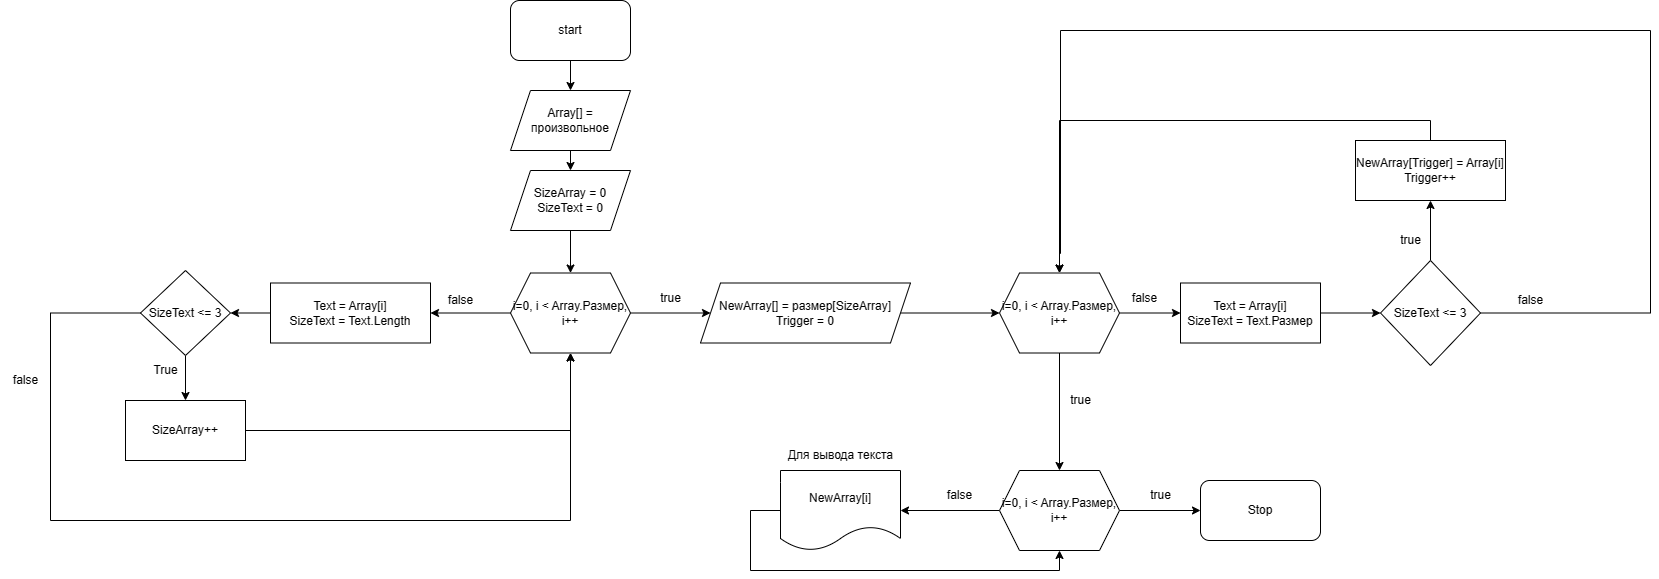

The diagram above was exported from draw.io. Its source (the exported page's mxGraphModel, read from the mxfile embedded in the PNG):
<mxGraphModel dx="2261" dy="788" grid="1" gridSize="10" guides="1" tooltips="1" connect="1" arrows="1" fold="1" page="1" pageScale="1" pageWidth="827" pageHeight="1169" math="0" shadow="0">
  <root>
    <mxCell id="0" />
    <mxCell id="1" parent="0" />
    <mxCell id="FLDKpPyozc1GxVkxXUwD-9" style="edgeStyle=orthogonalEdgeStyle;rounded=0;orthogonalLoop=1;jettySize=auto;html=1;exitX=0.5;exitY=1;exitDx=0;exitDy=0;entryX=0.5;entryY=0;entryDx=0;entryDy=0;" parent="1" source="FLDKpPyozc1GxVkxXUwD-1" target="FLDKpPyozc1GxVkxXUwD-8" edge="1">
      <mxGeometry relative="1" as="geometry" />
    </mxCell>
    <mxCell id="FLDKpPyozc1GxVkxXUwD-1" value="start" style="rounded=1;whiteSpace=wrap;html=1;" parent="1" vertex="1">
      <mxGeometry x="-60" y="240" width="120" height="60" as="geometry" />
    </mxCell>
    <mxCell id="Qbn37SCC50hMd_yPh4w7-35" style="edgeStyle=orthogonalEdgeStyle;rounded=0;orthogonalLoop=1;jettySize=auto;html=1;exitX=0.5;exitY=1;exitDx=0;exitDy=0;entryX=0.5;entryY=0;entryDx=0;entryDy=0;" edge="1" parent="1" source="FLDKpPyozc1GxVkxXUwD-2" target="Qbn37SCC50hMd_yPh4w7-14">
      <mxGeometry relative="1" as="geometry" />
    </mxCell>
    <mxCell id="FLDKpPyozc1GxVkxXUwD-2" value="SizeArray = 0&lt;br&gt;SizeText = 0" style="shape=parallelogram;perimeter=parallelogramPerimeter;whiteSpace=wrap;html=1;fixedSize=1;" parent="1" vertex="1">
      <mxGeometry x="-60" y="410" width="120" height="60" as="geometry" />
    </mxCell>
    <mxCell id="FLDKpPyozc1GxVkxXUwD-10" style="edgeStyle=orthogonalEdgeStyle;rounded=0;orthogonalLoop=1;jettySize=auto;html=1;exitX=0.5;exitY=1;exitDx=0;exitDy=0;entryX=0.5;entryY=0;entryDx=0;entryDy=0;" parent="1" source="FLDKpPyozc1GxVkxXUwD-8" target="FLDKpPyozc1GxVkxXUwD-2" edge="1">
      <mxGeometry relative="1" as="geometry" />
    </mxCell>
    <mxCell id="FLDKpPyozc1GxVkxXUwD-8" value="Array[] = произвольное" style="shape=parallelogram;perimeter=parallelogramPerimeter;whiteSpace=wrap;html=1;fixedSize=1;" parent="1" vertex="1">
      <mxGeometry x="-60" y="330" width="120" height="60" as="geometry" />
    </mxCell>
    <mxCell id="FLDKpPyozc1GxVkxXUwD-17" style="edgeStyle=orthogonalEdgeStyle;rounded=0;orthogonalLoop=1;jettySize=auto;html=1;exitX=0.5;exitY=1;exitDx=0;exitDy=0;entryX=0.5;entryY=0;entryDx=0;entryDy=0;" parent="1" source="FLDKpPyozc1GxVkxXUwD-14" target="FLDKpPyozc1GxVkxXUwD-16" edge="1">
      <mxGeometry relative="1" as="geometry" />
    </mxCell>
    <mxCell id="Qbn37SCC50hMd_yPh4w7-23" style="edgeStyle=orthogonalEdgeStyle;rounded=0;orthogonalLoop=1;jettySize=auto;html=1;exitX=0;exitY=0.5;exitDx=0;exitDy=0;entryX=0.5;entryY=1;entryDx=0;entryDy=0;" edge="1" parent="1" source="FLDKpPyozc1GxVkxXUwD-14" target="Qbn37SCC50hMd_yPh4w7-14">
      <mxGeometry relative="1" as="geometry">
        <mxPoint x="-530" y="810" as="targetPoint" />
        <Array as="points">
          <mxPoint x="-520" y="553" />
          <mxPoint x="-520" y="760" />
          <mxPoint y="760" />
        </Array>
      </mxGeometry>
    </mxCell>
    <mxCell id="FLDKpPyozc1GxVkxXUwD-14" value="SizeText &amp;lt;= 3" style="rhombus;whiteSpace=wrap;html=1;" parent="1" vertex="1">
      <mxGeometry x="-430" y="510" width="90" height="85" as="geometry" />
    </mxCell>
    <mxCell id="Qbn37SCC50hMd_yPh4w7-24" style="edgeStyle=orthogonalEdgeStyle;rounded=0;orthogonalLoop=1;jettySize=auto;html=1;entryX=0.5;entryY=1;entryDx=0;entryDy=0;" edge="1" parent="1" source="FLDKpPyozc1GxVkxXUwD-16" target="Qbn37SCC50hMd_yPh4w7-14">
      <mxGeometry relative="1" as="geometry" />
    </mxCell>
    <mxCell id="FLDKpPyozc1GxVkxXUwD-16" value="SizeArray++" style="rounded=0;whiteSpace=wrap;html=1;" parent="1" vertex="1">
      <mxGeometry x="-445" y="640" width="120" height="60" as="geometry" />
    </mxCell>
    <mxCell id="Qbn37SCC50hMd_yPh4w7-36" style="edgeStyle=orthogonalEdgeStyle;rounded=0;orthogonalLoop=1;jettySize=auto;html=1;exitX=1;exitY=0.5;exitDx=0;exitDy=0;" edge="1" parent="1" source="FLDKpPyozc1GxVkxXUwD-28" target="Qbn37SCC50hMd_yPh4w7-25">
      <mxGeometry relative="1" as="geometry" />
    </mxCell>
    <mxCell id="FLDKpPyozc1GxVkxXUwD-28" value="NewArray[] = размер[SizeArray]&lt;br&gt;Trigger = 0" style="shape=parallelogram;perimeter=parallelogramPerimeter;whiteSpace=wrap;html=1;fixedSize=1;" parent="1" vertex="1">
      <mxGeometry x="130" y="522.5" width="210" height="60" as="geometry" />
    </mxCell>
    <mxCell id="FLDKpPyozc1GxVkxXUwD-44" style="edgeStyle=orthogonalEdgeStyle;rounded=0;orthogonalLoop=1;jettySize=auto;html=1;exitX=1;exitY=0.5;exitDx=0;exitDy=0;" parent="1" source="FLDKpPyozc1GxVkxXUwD-41" target="FLDKpPyozc1GxVkxXUwD-43" edge="1">
      <mxGeometry relative="1" as="geometry" />
    </mxCell>
    <mxCell id="FLDKpPyozc1GxVkxXUwD-41" value="Text = Array[i]&lt;br&gt;SizeText = Text.Размер" style="rounded=0;whiteSpace=wrap;html=1;" parent="1" vertex="1">
      <mxGeometry x="610" y="522.5" width="140" height="60" as="geometry" />
    </mxCell>
    <mxCell id="FLDKpPyozc1GxVkxXUwD-46" style="edgeStyle=orthogonalEdgeStyle;rounded=0;orthogonalLoop=1;jettySize=auto;html=1;exitX=0.5;exitY=0;exitDx=0;exitDy=0;entryX=0.5;entryY=1;entryDx=0;entryDy=0;" parent="1" source="FLDKpPyozc1GxVkxXUwD-43" target="FLDKpPyozc1GxVkxXUwD-45" edge="1">
      <mxGeometry relative="1" as="geometry" />
    </mxCell>
    <mxCell id="Qbn37SCC50hMd_yPh4w7-44" style="edgeStyle=orthogonalEdgeStyle;rounded=0;orthogonalLoop=1;jettySize=auto;html=1;exitX=1;exitY=0.5;exitDx=0;exitDy=0;entryX=0.5;entryY=0;entryDx=0;entryDy=0;" edge="1" parent="1" source="FLDKpPyozc1GxVkxXUwD-43" target="Qbn37SCC50hMd_yPh4w7-25">
      <mxGeometry relative="1" as="geometry">
        <Array as="points">
          <mxPoint x="1080" y="553" />
          <mxPoint x="1080" y="270" />
          <mxPoint x="490" y="270" />
          <mxPoint x="490" y="493" />
          <mxPoint x="489" y="493" />
        </Array>
      </mxGeometry>
    </mxCell>
    <mxCell id="FLDKpPyozc1GxVkxXUwD-43" value="SizeText &amp;lt;= 3" style="rhombus;whiteSpace=wrap;html=1;" parent="1" vertex="1">
      <mxGeometry x="810" y="500" width="100" height="105" as="geometry" />
    </mxCell>
    <mxCell id="Qbn37SCC50hMd_yPh4w7-45" style="edgeStyle=orthogonalEdgeStyle;rounded=0;orthogonalLoop=1;jettySize=auto;html=1;exitX=0.5;exitY=0;exitDx=0;exitDy=0;entryX=0.5;entryY=0;entryDx=0;entryDy=0;" edge="1" parent="1" source="FLDKpPyozc1GxVkxXUwD-45" target="Qbn37SCC50hMd_yPh4w7-25">
      <mxGeometry relative="1" as="geometry" />
    </mxCell>
    <mxCell id="FLDKpPyozc1GxVkxXUwD-45" value="NewArray[Trigger] = Array[i]&lt;br&gt;Trigger++" style="rounded=0;whiteSpace=wrap;html=1;" parent="1" vertex="1">
      <mxGeometry x="785" y="380" width="150" height="60" as="geometry" />
    </mxCell>
    <mxCell id="Qbn37SCC50hMd_yPh4w7-50" style="edgeStyle=orthogonalEdgeStyle;rounded=0;orthogonalLoop=1;jettySize=auto;html=1;exitX=0;exitY=0.5;exitDx=0;exitDy=0;entryX=0.5;entryY=1;entryDx=0;entryDy=0;" edge="1" parent="1" source="FLDKpPyozc1GxVkxXUwD-56" target="Qbn37SCC50hMd_yPh4w7-48">
      <mxGeometry relative="1" as="geometry">
        <Array as="points">
          <mxPoint x="180" y="750" />
          <mxPoint x="180" y="810" />
          <mxPoint x="489" y="810" />
        </Array>
      </mxGeometry>
    </mxCell>
    <mxCell id="FLDKpPyozc1GxVkxXUwD-56" value="NewArray[i]" style="shape=document;whiteSpace=wrap;html=1;boundedLbl=1;" parent="1" vertex="1">
      <mxGeometry x="210" y="710" width="120" height="80" as="geometry" />
    </mxCell>
    <mxCell id="Qbn37SCC50hMd_yPh4w7-11" value="false" style="text;html=1;align=center;verticalAlign=middle;resizable=0;points=[];autosize=1;strokeColor=none;fillColor=none;" vertex="1" parent="1">
      <mxGeometry x="-135" y="525" width="50" height="30" as="geometry" />
    </mxCell>
    <mxCell id="Qbn37SCC50hMd_yPh4w7-17" style="edgeStyle=orthogonalEdgeStyle;rounded=0;orthogonalLoop=1;jettySize=auto;html=1;exitX=1;exitY=0.5;exitDx=0;exitDy=0;entryX=0;entryY=0.5;entryDx=0;entryDy=0;" edge="1" parent="1" source="Qbn37SCC50hMd_yPh4w7-14" target="FLDKpPyozc1GxVkxXUwD-28">
      <mxGeometry relative="1" as="geometry" />
    </mxCell>
    <mxCell id="Qbn37SCC50hMd_yPh4w7-30" style="edgeStyle=orthogonalEdgeStyle;rounded=0;orthogonalLoop=1;jettySize=auto;html=1;exitX=0;exitY=0.5;exitDx=0;exitDy=0;" edge="1" parent="1" source="Qbn37SCC50hMd_yPh4w7-14" target="Qbn37SCC50hMd_yPh4w7-28">
      <mxGeometry relative="1" as="geometry" />
    </mxCell>
    <mxCell id="Qbn37SCC50hMd_yPh4w7-14" value="i=0, i &amp;lt; Array.Размер, i++" style="shape=hexagon;perimeter=hexagonPerimeter2;whiteSpace=wrap;html=1;fixedSize=1;" vertex="1" parent="1">
      <mxGeometry x="-60" y="512.5" width="120" height="80" as="geometry" />
    </mxCell>
    <mxCell id="Qbn37SCC50hMd_yPh4w7-37" style="edgeStyle=orthogonalEdgeStyle;rounded=0;orthogonalLoop=1;jettySize=auto;html=1;exitX=1;exitY=0.5;exitDx=0;exitDy=0;" edge="1" parent="1" source="Qbn37SCC50hMd_yPh4w7-25" target="FLDKpPyozc1GxVkxXUwD-41">
      <mxGeometry relative="1" as="geometry" />
    </mxCell>
    <mxCell id="Qbn37SCC50hMd_yPh4w7-40" style="edgeStyle=orthogonalEdgeStyle;rounded=0;orthogonalLoop=1;jettySize=auto;html=1;exitX=0.5;exitY=1;exitDx=0;exitDy=0;entryX=0.5;entryY=0;entryDx=0;entryDy=0;" edge="1" parent="1" source="Qbn37SCC50hMd_yPh4w7-25" target="Qbn37SCC50hMd_yPh4w7-48">
      <mxGeometry relative="1" as="geometry">
        <mxPoint x="489" y="670" as="targetPoint" />
      </mxGeometry>
    </mxCell>
    <mxCell id="Qbn37SCC50hMd_yPh4w7-25" value="i=0, i &amp;lt; Array.Размер, i++" style="shape=hexagon;perimeter=hexagonPerimeter2;whiteSpace=wrap;html=1;fixedSize=1;" vertex="1" parent="1">
      <mxGeometry x="429" y="512.5" width="120" height="80" as="geometry" />
    </mxCell>
    <mxCell id="Qbn37SCC50hMd_yPh4w7-31" style="edgeStyle=orthogonalEdgeStyle;rounded=0;orthogonalLoop=1;jettySize=auto;html=1;exitX=0;exitY=0.5;exitDx=0;exitDy=0;" edge="1" parent="1" source="Qbn37SCC50hMd_yPh4w7-28" target="FLDKpPyozc1GxVkxXUwD-14">
      <mxGeometry relative="1" as="geometry" />
    </mxCell>
    <mxCell id="Qbn37SCC50hMd_yPh4w7-28" value="Text = Array[i]&lt;br style=&quot;border-color: var(--border-color);&quot;&gt;SizeText = Text.Length" style="rounded=0;whiteSpace=wrap;html=1;" vertex="1" parent="1">
      <mxGeometry x="-300" y="522.5" width="160" height="60" as="geometry" />
    </mxCell>
    <mxCell id="Qbn37SCC50hMd_yPh4w7-32" value="True" style="text;html=1;align=center;verticalAlign=middle;resizable=0;points=[];autosize=1;strokeColor=none;fillColor=none;" vertex="1" parent="1">
      <mxGeometry x="-430" y="595" width="50" height="30" as="geometry" />
    </mxCell>
    <mxCell id="Qbn37SCC50hMd_yPh4w7-33" value="false" style="text;html=1;align=center;verticalAlign=middle;resizable=0;points=[];autosize=1;strokeColor=none;fillColor=none;" vertex="1" parent="1">
      <mxGeometry x="-570" y="605" width="50" height="30" as="geometry" />
    </mxCell>
    <mxCell id="Qbn37SCC50hMd_yPh4w7-34" value="true" style="text;html=1;align=center;verticalAlign=middle;resizable=0;points=[];autosize=1;strokeColor=none;fillColor=none;" vertex="1" parent="1">
      <mxGeometry x="80" y="522.5" width="40" height="30" as="geometry" />
    </mxCell>
    <mxCell id="Qbn37SCC50hMd_yPh4w7-39" value="false" style="text;html=1;align=center;verticalAlign=middle;resizable=0;points=[];autosize=1;strokeColor=none;fillColor=none;" vertex="1" parent="1">
      <mxGeometry x="549" y="522.5" width="50" height="30" as="geometry" />
    </mxCell>
    <mxCell id="Qbn37SCC50hMd_yPh4w7-41" value="true" style="text;html=1;align=center;verticalAlign=middle;resizable=0;points=[];autosize=1;strokeColor=none;fillColor=none;" vertex="1" parent="1">
      <mxGeometry x="820" y="465" width="40" height="30" as="geometry" />
    </mxCell>
    <mxCell id="Qbn37SCC50hMd_yPh4w7-46" value="false" style="text;html=1;align=center;verticalAlign=middle;resizable=0;points=[];autosize=1;strokeColor=none;fillColor=none;" vertex="1" parent="1">
      <mxGeometry x="935" y="525" width="50" height="30" as="geometry" />
    </mxCell>
    <mxCell id="Qbn37SCC50hMd_yPh4w7-47" value="true" style="text;html=1;align=center;verticalAlign=middle;resizable=0;points=[];autosize=1;strokeColor=none;fillColor=none;" vertex="1" parent="1">
      <mxGeometry x="490" y="625" width="40" height="30" as="geometry" />
    </mxCell>
    <mxCell id="Qbn37SCC50hMd_yPh4w7-49" style="edgeStyle=orthogonalEdgeStyle;rounded=0;orthogonalLoop=1;jettySize=auto;html=1;exitX=0;exitY=0.5;exitDx=0;exitDy=0;" edge="1" parent="1" source="Qbn37SCC50hMd_yPh4w7-48" target="FLDKpPyozc1GxVkxXUwD-56">
      <mxGeometry relative="1" as="geometry" />
    </mxCell>
    <mxCell id="Qbn37SCC50hMd_yPh4w7-53" style="edgeStyle=orthogonalEdgeStyle;rounded=0;orthogonalLoop=1;jettySize=auto;html=1;exitX=1;exitY=0.5;exitDx=0;exitDy=0;entryX=0;entryY=0.5;entryDx=0;entryDy=0;" edge="1" parent="1" source="Qbn37SCC50hMd_yPh4w7-48" target="Qbn37SCC50hMd_yPh4w7-52">
      <mxGeometry relative="1" as="geometry" />
    </mxCell>
    <mxCell id="Qbn37SCC50hMd_yPh4w7-48" value="i=0, i &amp;lt; Array.Размер, i++" style="shape=hexagon;perimeter=hexagonPerimeter2;whiteSpace=wrap;html=1;fixedSize=1;" vertex="1" parent="1">
      <mxGeometry x="429" y="710" width="120" height="80" as="geometry" />
    </mxCell>
    <mxCell id="Qbn37SCC50hMd_yPh4w7-51" value="Для вывода текста" style="text;html=1;align=center;verticalAlign=middle;resizable=0;points=[];autosize=1;strokeColor=none;fillColor=none;" vertex="1" parent="1">
      <mxGeometry x="205" y="680" width="130" height="30" as="geometry" />
    </mxCell>
    <mxCell id="Qbn37SCC50hMd_yPh4w7-52" value="Stop" style="rounded=1;whiteSpace=wrap;html=1;" vertex="1" parent="1">
      <mxGeometry x="630" y="720" width="120" height="60" as="geometry" />
    </mxCell>
    <mxCell id="Qbn37SCC50hMd_yPh4w7-54" value="false" style="text;html=1;align=center;verticalAlign=middle;resizable=0;points=[];autosize=1;strokeColor=none;fillColor=none;" vertex="1" parent="1">
      <mxGeometry x="364" y="720" width="50" height="30" as="geometry" />
    </mxCell>
    <mxCell id="Qbn37SCC50hMd_yPh4w7-56" value="true" style="text;html=1;align=center;verticalAlign=middle;resizable=0;points=[];autosize=1;strokeColor=none;fillColor=none;" vertex="1" parent="1">
      <mxGeometry x="570" y="720" width="40" height="30" as="geometry" />
    </mxCell>
  </root>
</mxGraphModel>